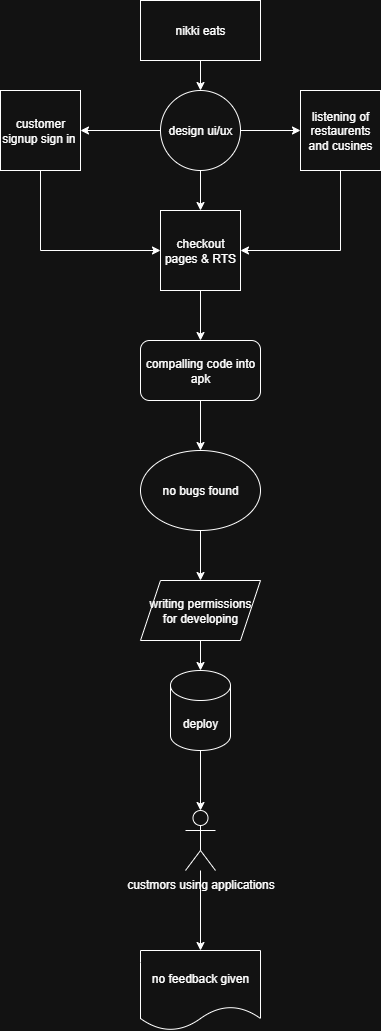

The diagram above was exported from draw.io. Its source (the exported page's mxGraphModel, read from the mxfile embedded in the PNG):
<mxGraphModel dx="1783" dy="971" grid="1" gridSize="10" guides="1" tooltips="1" connect="1" arrows="1" fold="1" page="1" pageScale="1" pageWidth="827" pageHeight="1169" math="0" shadow="0">
  <root>
    <mxCell id="0" />
    <mxCell id="1" parent="0" />
    <mxCell id="HAun25aKhgEzvui5kwp0-1" value="nikki eats" style="rounded=0;whiteSpace=wrap;html=1;" vertex="1" parent="1">
      <mxGeometry x="330" y="20" width="120" height="60" as="geometry" />
    </mxCell>
    <mxCell id="HAun25aKhgEzvui5kwp0-2" value="design ui/ux" style="ellipse;whiteSpace=wrap;html=1;aspect=fixed;" vertex="1" parent="1">
      <mxGeometry x="350" y="110" width="80" height="80" as="geometry" />
    </mxCell>
    <mxCell id="HAun25aKhgEzvui5kwp0-3" value="checkout pages &amp;amp; RTS" style="whiteSpace=wrap;html=1;aspect=fixed;" vertex="1" parent="1">
      <mxGeometry x="350" y="230" width="80" height="80" as="geometry" />
    </mxCell>
    <mxCell id="HAun25aKhgEzvui5kwp0-30" style="edgeStyle=orthogonalEdgeStyle;rounded=0;orthogonalLoop=1;jettySize=auto;html=1;exitX=0.5;exitY=1;exitDx=0;exitDy=0;entryX=1;entryY=0.5;entryDx=0;entryDy=0;" edge="1" parent="1" source="HAun25aKhgEzvui5kwp0-5" target="HAun25aKhgEzvui5kwp0-3">
      <mxGeometry relative="1" as="geometry" />
    </mxCell>
    <mxCell id="HAun25aKhgEzvui5kwp0-5" value="listening of restaurents and cusines" style="whiteSpace=wrap;html=1;aspect=fixed;" vertex="1" parent="1">
      <mxGeometry x="490" y="110" width="80" height="80" as="geometry" />
    </mxCell>
    <mxCell id="HAun25aKhgEzvui5kwp0-29" style="edgeStyle=orthogonalEdgeStyle;rounded=0;orthogonalLoop=1;jettySize=auto;html=1;exitX=0.5;exitY=1;exitDx=0;exitDy=0;entryX=0;entryY=0.5;entryDx=0;entryDy=0;" edge="1" parent="1" source="HAun25aKhgEzvui5kwp0-6" target="HAun25aKhgEzvui5kwp0-3">
      <mxGeometry relative="1" as="geometry" />
    </mxCell>
    <mxCell id="HAun25aKhgEzvui5kwp0-6" value="customer signup sign in&amp;nbsp;" style="whiteSpace=wrap;html=1;aspect=fixed;" vertex="1" parent="1">
      <mxGeometry x="190" y="110" width="80" height="80" as="geometry" />
    </mxCell>
    <mxCell id="HAun25aKhgEzvui5kwp0-7" value="compalling code into apk" style="rounded=1;whiteSpace=wrap;html=1;" vertex="1" parent="1">
      <mxGeometry x="330" y="360" width="120" height="60" as="geometry" />
    </mxCell>
    <mxCell id="HAun25aKhgEzvui5kwp0-26" value="" style="edgeStyle=orthogonalEdgeStyle;rounded=0;orthogonalLoop=1;jettySize=auto;html=1;" edge="1" parent="1" source="HAun25aKhgEzvui5kwp0-8" target="HAun25aKhgEzvui5kwp0-9">
      <mxGeometry relative="1" as="geometry" />
    </mxCell>
    <mxCell id="HAun25aKhgEzvui5kwp0-8" value="no bugs found" style="ellipse;whiteSpace=wrap;html=1;" vertex="1" parent="1">
      <mxGeometry x="330" y="470" width="120" height="80" as="geometry" />
    </mxCell>
    <mxCell id="HAun25aKhgEzvui5kwp0-9" value="writing permissions for developing" style="shape=parallelogram;perimeter=parallelogramPerimeter;whiteSpace=wrap;html=1;fixedSize=1;" vertex="1" parent="1">
      <mxGeometry x="330" y="600" width="120" height="60" as="geometry" />
    </mxCell>
    <mxCell id="HAun25aKhgEzvui5kwp0-10" value="deploy" style="shape=cylinder3;whiteSpace=wrap;html=1;boundedLbl=1;backgroundOutline=1;size=15;" vertex="1" parent="1">
      <mxGeometry x="360" y="690" width="60" height="80" as="geometry" />
    </mxCell>
    <mxCell id="HAun25aKhgEzvui5kwp0-28" value="" style="edgeStyle=orthogonalEdgeStyle;rounded=0;orthogonalLoop=1;jettySize=auto;html=1;" edge="1" parent="1" source="HAun25aKhgEzvui5kwp0-11">
      <mxGeometry relative="1" as="geometry">
        <mxPoint x="390" y="970" as="targetPoint" />
      </mxGeometry>
    </mxCell>
    <mxCell id="HAun25aKhgEzvui5kwp0-11" value="custmors using applications" style="shape=umlActor;verticalLabelPosition=bottom;verticalAlign=top;html=1;outlineConnect=0;" vertex="1" parent="1">
      <mxGeometry x="375" y="830" width="30" height="60" as="geometry" />
    </mxCell>
    <mxCell id="HAun25aKhgEzvui5kwp0-14" value="" style="endArrow=classic;html=1;rounded=0;exitX=0.5;exitY=1;exitDx=0;exitDy=0;entryX=0.5;entryY=0;entryDx=0;entryDy=0;" edge="1" parent="1" source="HAun25aKhgEzvui5kwp0-1" target="HAun25aKhgEzvui5kwp0-2">
      <mxGeometry width="50" height="50" relative="1" as="geometry">
        <mxPoint x="390" y="310" as="sourcePoint" />
        <mxPoint x="390" y="90" as="targetPoint" />
      </mxGeometry>
    </mxCell>
    <mxCell id="HAun25aKhgEzvui5kwp0-15" value="" style="endArrow=classic;html=1;rounded=0;entryX=1;entryY=0.5;entryDx=0;entryDy=0;exitX=0;exitY=0.5;exitDx=0;exitDy=0;" edge="1" parent="1" source="HAun25aKhgEzvui5kwp0-2" target="HAun25aKhgEzvui5kwp0-6">
      <mxGeometry width="50" height="50" relative="1" as="geometry">
        <mxPoint x="280" y="230" as="sourcePoint" />
        <mxPoint x="330" y="180" as="targetPoint" />
      </mxGeometry>
    </mxCell>
    <mxCell id="HAun25aKhgEzvui5kwp0-16" value="" style="endArrow=classic;html=1;rounded=0;entryX=0;entryY=0.5;entryDx=0;entryDy=0;exitX=1;exitY=0.5;exitDx=0;exitDy=0;" edge="1" parent="1" source="HAun25aKhgEzvui5kwp0-2" target="HAun25aKhgEzvui5kwp0-5">
      <mxGeometry width="50" height="50" relative="1" as="geometry">
        <mxPoint x="420" y="157" as="sourcePoint" />
        <mxPoint x="440" y="220" as="targetPoint" />
      </mxGeometry>
    </mxCell>
    <mxCell id="HAun25aKhgEzvui5kwp0-17" value="" style="endArrow=classic;html=1;rounded=0;entryX=0.5;entryY=0;entryDx=0;entryDy=0;exitX=0.5;exitY=1;exitDx=0;exitDy=0;" edge="1" parent="1" source="HAun25aKhgEzvui5kwp0-2" target="HAun25aKhgEzvui5kwp0-3">
      <mxGeometry width="50" height="50" relative="1" as="geometry">
        <mxPoint x="390" y="310" as="sourcePoint" />
        <mxPoint x="440" y="260" as="targetPoint" />
      </mxGeometry>
    </mxCell>
    <mxCell id="HAun25aKhgEzvui5kwp0-18" value="" style="endArrow=classic;html=1;rounded=0;entryX=0.5;entryY=0;entryDx=0;entryDy=0;" edge="1" parent="1" target="HAun25aKhgEzvui5kwp0-7">
      <mxGeometry width="50" height="50" relative="1" as="geometry">
        <mxPoint x="390" y="310" as="sourcePoint" />
        <mxPoint x="440" y="260" as="targetPoint" />
      </mxGeometry>
    </mxCell>
    <mxCell id="HAun25aKhgEzvui5kwp0-19" value="" style="endArrow=classic;html=1;rounded=0;entryX=0.5;entryY=0;entryDx=0;entryDy=0;" edge="1" parent="1" target="HAun25aKhgEzvui5kwp0-8">
      <mxGeometry width="50" height="50" relative="1" as="geometry">
        <mxPoint x="390" y="420" as="sourcePoint" />
        <mxPoint x="440" y="260" as="targetPoint" />
      </mxGeometry>
    </mxCell>
    <mxCell id="HAun25aKhgEzvui5kwp0-21" value="" style="endArrow=classic;html=1;rounded=0;entryX=0.5;entryY=0;entryDx=0;entryDy=0;entryPerimeter=0;exitX=0.5;exitY=1;exitDx=0;exitDy=0;" edge="1" parent="1" source="HAun25aKhgEzvui5kwp0-9" target="HAun25aKhgEzvui5kwp0-10">
      <mxGeometry width="50" height="50" relative="1" as="geometry">
        <mxPoint x="250" y="790" as="sourcePoint" />
        <mxPoint x="300" y="740" as="targetPoint" />
      </mxGeometry>
    </mxCell>
    <mxCell id="HAun25aKhgEzvui5kwp0-25" style="edgeStyle=orthogonalEdgeStyle;rounded=0;orthogonalLoop=1;jettySize=auto;html=1;entryX=0.5;entryY=0;entryDx=0;entryDy=0;entryPerimeter=0;" edge="1" parent="1" source="HAun25aKhgEzvui5kwp0-10" target="HAun25aKhgEzvui5kwp0-11">
      <mxGeometry relative="1" as="geometry" />
    </mxCell>
    <mxCell id="HAun25aKhgEzvui5kwp0-31" value="no feedback given" style="shape=document;whiteSpace=wrap;html=1;boundedLbl=1;" vertex="1" parent="1">
      <mxGeometry x="330" y="970" width="120" height="80" as="geometry" />
    </mxCell>
  </root>
</mxGraphModel>